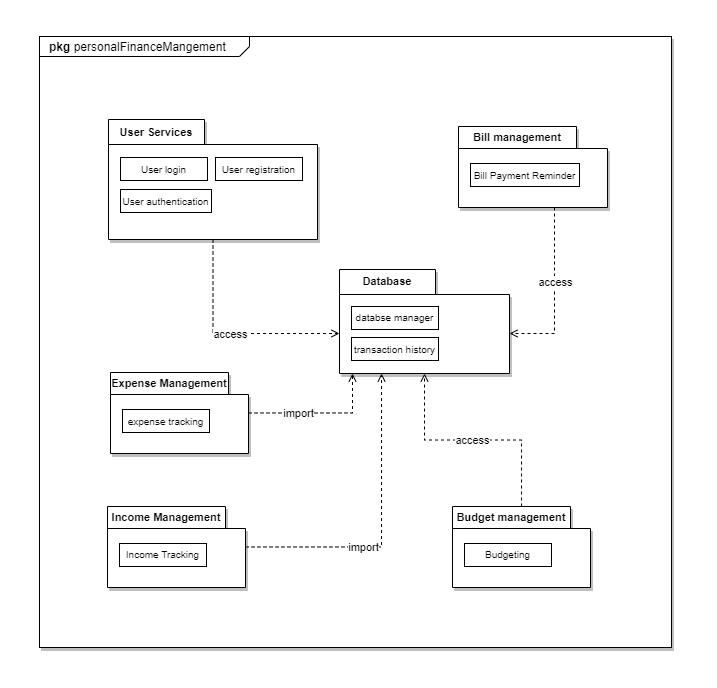

The diagram above was exported from draw.io. Its source (the exported page's mxGraphModel, read from the mxfile embedded in the PNG):
<mxGraphModel dx="913" dy="547" grid="1" gridSize="1" guides="1" tooltips="1" connect="1" arrows="1" fold="1" page="1" pageScale="1" pageWidth="850" pageHeight="1100" math="0" shadow="0">
  <root>
    <mxCell id="0" />
    <mxCell id="1" parent="0" />
    <mxCell id="ouJjHhhhLgNlXdoc0h9l-42" value="" style="rounded=0;whiteSpace=wrap;html=1;strokeColor=none;" vertex="1" parent="1">
      <mxGeometry x="12" y="58" width="716" height="688" as="geometry" />
    </mxCell>
    <mxCell id="ouJjHhhhLgNlXdoc0h9l-1" value="&lt;p style=&quot;margin:0px;margin-top:4px;margin-left:10px;text-align:left;&quot;&gt;&lt;b&gt;pkg&lt;/b&gt;&amp;nbsp;personalFinanceMangement&lt;/p&gt;" style="html=1;shape=mxgraph.sysml.package;xSize=90;align=left;spacingLeft=10;overflow=fill;recursiveResize=0;labelX=210.13;shadow=1;" vertex="1" parent="1">
      <mxGeometry x="52" y="94" width="632" height="611" as="geometry" />
    </mxCell>
    <mxCell id="ouJjHhhhLgNlXdoc0h9l-30" style="edgeStyle=orthogonalEdgeStyle;rounded=0;orthogonalLoop=1;jettySize=auto;html=1;endArrow=open;endFill=0;dashed=1;" edge="1" parent="ouJjHhhhLgNlXdoc0h9l-1" source="ouJjHhhhLgNlXdoc0h9l-5" target="ouJjHhhhLgNlXdoc0h9l-16">
      <mxGeometry relative="1" as="geometry">
        <Array as="points">
          <mxPoint x="174" y="297" />
        </Array>
      </mxGeometry>
    </mxCell>
    <mxCell id="ouJjHhhhLgNlXdoc0h9l-32" value="access" style="edgeLabel;html=1;align=center;verticalAlign=middle;resizable=0;points=[];" vertex="1" connectable="0" parent="ouJjHhhhLgNlXdoc0h9l-30">
      <mxGeometry x="0.009" y="-1" relative="1" as="geometry">
        <mxPoint as="offset" />
      </mxGeometry>
    </mxCell>
    <mxCell id="ouJjHhhhLgNlXdoc0h9l-5" value="&lt;font style=&quot;font-size: 11px;&quot;&gt;User Services&lt;/font&gt;" style="shape=folder;fontStyle=1;tabWidth=96;tabHeight=25;tabPosition=left;html=1;boundedLbl=1;labelInHeader=1;container=1;collapsible=0;recursiveResize=0;whiteSpace=wrap;shadow=1;" vertex="1" parent="ouJjHhhhLgNlXdoc0h9l-1">
      <mxGeometry x="69" y="83" width="209" height="120" as="geometry" />
    </mxCell>
    <mxCell id="ouJjHhhhLgNlXdoc0h9l-15" value="" style="group" vertex="1" connectable="0" parent="ouJjHhhhLgNlXdoc0h9l-5">
      <mxGeometry x="12" y="38" width="182" height="55" as="geometry" />
    </mxCell>
    <mxCell id="ouJjHhhhLgNlXdoc0h9l-6" value="&lt;span style=&quot;font-size: 10px;&quot;&gt;User login&lt;/span&gt;" style="html=1;whiteSpace=wrap;" vertex="1" parent="ouJjHhhhLgNlXdoc0h9l-15">
      <mxGeometry width="87" height="23" relative="1" as="geometry">
        <mxPoint as="offset" />
      </mxGeometry>
    </mxCell>
    <mxCell id="ouJjHhhhLgNlXdoc0h9l-10" value="&lt;span style=&quot;font-size: 10px;&quot;&gt;User authentication&lt;/span&gt;" style="html=1;whiteSpace=wrap;" vertex="1" parent="ouJjHhhhLgNlXdoc0h9l-15">
      <mxGeometry y="32" width="91" height="23" as="geometry" />
    </mxCell>
    <mxCell id="ouJjHhhhLgNlXdoc0h9l-11" value="&lt;span style=&quot;font-size: 10px;&quot;&gt;User registration&lt;/span&gt;" style="html=1;whiteSpace=wrap;" vertex="1" parent="ouJjHhhhLgNlXdoc0h9l-15">
      <mxGeometry x="95" width="87" height="23" as="geometry" />
    </mxCell>
    <mxCell id="ouJjHhhhLgNlXdoc0h9l-16" value="&lt;font style=&quot;font-size: 11px;&quot;&gt;Database&lt;/font&gt;" style="shape=folder;fontStyle=1;tabWidth=96;tabHeight=25;tabPosition=left;html=1;boundedLbl=1;labelInHeader=1;container=1;collapsible=0;recursiveResize=0;whiteSpace=wrap;shadow=1;" vertex="1" parent="ouJjHhhhLgNlXdoc0h9l-1">
      <mxGeometry x="300" y="233" width="170" height="104" as="geometry" />
    </mxCell>
    <mxCell id="ouJjHhhhLgNlXdoc0h9l-20" value="&lt;span style=&quot;font-size: 10px;&quot;&gt;databse manager&lt;/span&gt;" style="html=1;whiteSpace=wrap;" vertex="1" parent="ouJjHhhhLgNlXdoc0h9l-16">
      <mxGeometry x="12" y="37" width="87" height="23" as="geometry" />
    </mxCell>
    <mxCell id="ouJjHhhhLgNlXdoc0h9l-35" value="&lt;span style=&quot;font-size: 10px;&quot;&gt;transaction history&lt;/span&gt;" style="html=1;whiteSpace=wrap;" vertex="1" parent="ouJjHhhhLgNlXdoc0h9l-16">
      <mxGeometry x="12" y="68" width="87" height="23" as="geometry" />
    </mxCell>
    <mxCell id="ouJjHhhhLgNlXdoc0h9l-36" style="edgeStyle=orthogonalEdgeStyle;rounded=0;orthogonalLoop=1;jettySize=auto;html=1;endArrow=open;endFill=0;dashed=1;" edge="1" parent="ouJjHhhhLgNlXdoc0h9l-1" source="ouJjHhhhLgNlXdoc0h9l-21" target="ouJjHhhhLgNlXdoc0h9l-16">
      <mxGeometry relative="1" as="geometry">
        <Array as="points">
          <mxPoint x="342" y="510" />
        </Array>
      </mxGeometry>
    </mxCell>
    <mxCell id="ouJjHhhhLgNlXdoc0h9l-37" value="import" style="edgeLabel;html=1;align=center;verticalAlign=middle;resizable=0;points=[];" vertex="1" connectable="0" parent="ouJjHhhhLgNlXdoc0h9l-36">
      <mxGeometry x="-0.2388" relative="1" as="geometry">
        <mxPoint as="offset" />
      </mxGeometry>
    </mxCell>
    <mxCell id="ouJjHhhhLgNlXdoc0h9l-21" value="&lt;font style=&quot;font-size: 11px;&quot;&gt;Income Management&lt;/font&gt;" style="shape=folder;fontStyle=1;tabWidth=118;tabHeight=22;tabPosition=left;html=1;boundedLbl=1;labelInHeader=1;container=1;collapsible=0;recursiveResize=0;whiteSpace=wrap;shadow=1;" vertex="1" parent="ouJjHhhhLgNlXdoc0h9l-1">
      <mxGeometry x="68" y="470" width="138" height="81" as="geometry" />
    </mxCell>
    <mxCell id="ouJjHhhhLgNlXdoc0h9l-23" value="&lt;span style=&quot;font-size: 10px;&quot;&gt;Income Tracking&lt;/span&gt;" style="html=1;whiteSpace=wrap;" vertex="1" parent="ouJjHhhhLgNlXdoc0h9l-21">
      <mxGeometry x="12" y="37" width="87" height="23" as="geometry" />
    </mxCell>
    <mxCell id="ouJjHhhhLgNlXdoc0h9l-33" style="edgeStyle=orthogonalEdgeStyle;rounded=0;orthogonalLoop=1;jettySize=auto;html=1;endArrow=open;endFill=0;dashed=1;" edge="1" parent="ouJjHhhhLgNlXdoc0h9l-1" source="ouJjHhhhLgNlXdoc0h9l-24" target="ouJjHhhhLgNlXdoc0h9l-16">
      <mxGeometry relative="1" as="geometry">
        <Array as="points">
          <mxPoint x="313" y="376" />
        </Array>
      </mxGeometry>
    </mxCell>
    <mxCell id="ouJjHhhhLgNlXdoc0h9l-34" value="import" style="edgeLabel;html=1;align=center;verticalAlign=middle;resizable=0;points=[];" vertex="1" connectable="0" parent="ouJjHhhhLgNlXdoc0h9l-33">
      <mxGeometry x="-0.3087" relative="1" as="geometry">
        <mxPoint as="offset" />
      </mxGeometry>
    </mxCell>
    <mxCell id="ouJjHhhhLgNlXdoc0h9l-24" value="&lt;font style=&quot;font-size: 11px;&quot;&gt;Expense Management&lt;/font&gt;" style="shape=folder;fontStyle=1;tabWidth=118;tabHeight=22;tabPosition=left;html=1;boundedLbl=1;labelInHeader=1;container=1;collapsible=0;recursiveResize=0;whiteSpace=wrap;shadow=1;" vertex="1" parent="ouJjHhhhLgNlXdoc0h9l-1">
      <mxGeometry x="71" y="336" width="138" height="81" as="geometry" />
    </mxCell>
    <mxCell id="ouJjHhhhLgNlXdoc0h9l-25" value="&lt;span style=&quot;font-size: 10px;&quot;&gt;expense tracking&lt;/span&gt;" style="html=1;whiteSpace=wrap;" vertex="1" parent="ouJjHhhhLgNlXdoc0h9l-24">
      <mxGeometry x="12" y="37" width="87" height="23" as="geometry" />
    </mxCell>
    <mxCell id="ouJjHhhhLgNlXdoc0h9l-38" style="edgeStyle=orthogonalEdgeStyle;rounded=0;orthogonalLoop=1;jettySize=auto;html=1;endArrow=open;endFill=0;dashed=1;" edge="1" parent="ouJjHhhhLgNlXdoc0h9l-1" source="ouJjHhhhLgNlXdoc0h9l-26" target="ouJjHhhhLgNlXdoc0h9l-16">
      <mxGeometry relative="1" as="geometry" />
    </mxCell>
    <mxCell id="ouJjHhhhLgNlXdoc0h9l-39" value="access" style="edgeLabel;html=1;align=center;verticalAlign=middle;resizable=0;points=[];" vertex="1" connectable="0" parent="ouJjHhhhLgNlXdoc0h9l-38">
      <mxGeometry x="0.223" relative="1" as="geometry">
        <mxPoint x="25" as="offset" />
      </mxGeometry>
    </mxCell>
    <mxCell id="ouJjHhhhLgNlXdoc0h9l-26" value="&lt;span style=&quot;font-size: 11px;&quot;&gt;Budget management&lt;/span&gt;" style="shape=folder;fontStyle=1;tabWidth=118;tabHeight=22;tabPosition=left;html=1;boundedLbl=1;labelInHeader=1;container=1;collapsible=0;recursiveResize=0;whiteSpace=wrap;shadow=1;" vertex="1" parent="ouJjHhhhLgNlXdoc0h9l-1">
      <mxGeometry x="413" y="470" width="138" height="81" as="geometry" />
    </mxCell>
    <mxCell id="ouJjHhhhLgNlXdoc0h9l-27" value="&lt;span style=&quot;font-size: 10px;&quot;&gt;Budgeting&lt;/span&gt;" style="html=1;whiteSpace=wrap;" vertex="1" parent="ouJjHhhhLgNlXdoc0h9l-26">
      <mxGeometry x="12" y="37" width="87" height="23" as="geometry" />
    </mxCell>
    <mxCell id="ouJjHhhhLgNlXdoc0h9l-40" style="edgeStyle=orthogonalEdgeStyle;rounded=0;orthogonalLoop=1;jettySize=auto;html=1;endArrow=open;endFill=0;dashed=1;" edge="1" parent="ouJjHhhhLgNlXdoc0h9l-1" source="ouJjHhhhLgNlXdoc0h9l-28" target="ouJjHhhhLgNlXdoc0h9l-16">
      <mxGeometry relative="1" as="geometry">
        <Array as="points">
          <mxPoint x="515" y="297" />
        </Array>
      </mxGeometry>
    </mxCell>
    <mxCell id="ouJjHhhhLgNlXdoc0h9l-41" value="access" style="edgeLabel;html=1;align=center;verticalAlign=middle;resizable=0;points=[];" vertex="1" connectable="0" parent="ouJjHhhhLgNlXdoc0h9l-40">
      <mxGeometry x="0.1887" y="1" relative="1" as="geometry">
        <mxPoint y="-27" as="offset" />
      </mxGeometry>
    </mxCell>
    <mxCell id="ouJjHhhhLgNlXdoc0h9l-28" value="&lt;font style=&quot;font-size: 11px;&quot;&gt;Bill management&lt;/font&gt;" style="shape=folder;fontStyle=1;tabWidth=118;tabHeight=22;tabPosition=left;html=1;boundedLbl=1;labelInHeader=1;container=1;collapsible=0;recursiveResize=0;whiteSpace=wrap;shadow=1;" vertex="1" parent="ouJjHhhhLgNlXdoc0h9l-1">
      <mxGeometry x="419" y="90" width="149" height="81" as="geometry" />
    </mxCell>
    <mxCell id="ouJjHhhhLgNlXdoc0h9l-29" value="&lt;span style=&quot;font-size: 10px;&quot;&gt;Bill Payment Reminder&lt;/span&gt;" style="html=1;whiteSpace=wrap;" vertex="1" parent="ouJjHhhhLgNlXdoc0h9l-28">
      <mxGeometry x="12" y="37" width="109" height="23" as="geometry" />
    </mxCell>
  </root>
</mxGraphModel>